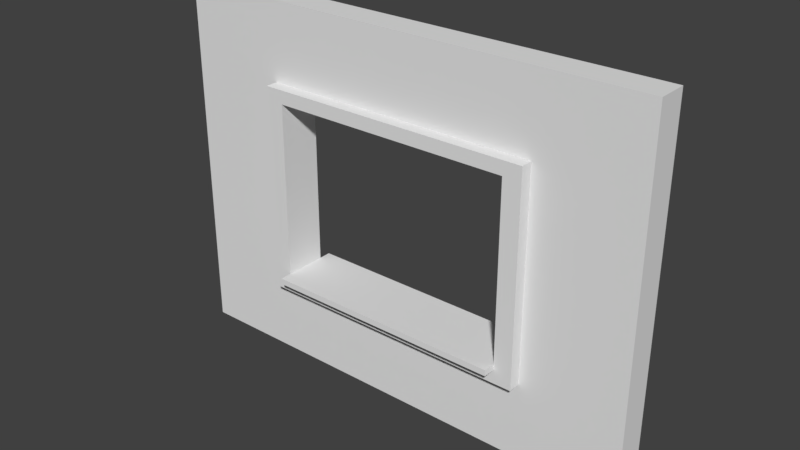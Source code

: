 # Source: SM_Wall_Window_3x4x0.25_Detailed.blend  (saved by Blender 2.79.0; exported with 4.5.12 LTS)
import bpy
from mathutils import Matrix  # noqa: F401  (used for matrix-valued properties, if any)

bpy.ops.wm.read_factory_settings(use_empty=True)
scene = bpy.context.scene
scene.name = 'Scene'

# ---- collections
col_collection_1 = bpy.data.collections.new('Collection 1'); scene.collection.children.link(col_collection_1)

# ---- world
world_world = bpy.data.worlds.new('World'); scene.world = world_world
world_world.color = (0.05088, 0.05088, 0.05088)
world_world.use_sun_shadow = False
world_world.sun_shadow_jitter_overblur = 0.0
world_world.cycles.sampling_method = 'MANUAL'

# ---- meshes
me_vert = bpy.data.meshes.new('Vert')
me_vert.from_pydata([(0.0, 0.0, 0.0), (4.0, 0.0, 0.0), (4.0, 3.0, 0.0), (0.0, 3.0, 0.0), (2.0, 0.0, 0.0), (4.0, 1.5, 0.0), (2.0, 3.0, 0.0), (0.0, 1.5, 0.0), (3.0, 0.0, 0.0), (4.0, 2.25, 0.0), (1.0, 3.0, 0.0), (1.0, 0.0, 0.0), (0.0, 0.75, 0.0), (4.0, 0.75, 0.0), (3.0, 3.0, 0.0), (0.0, 2.25, 0.0), (3.0, 1.5, 0.0), (1.0, 1.5, 0.0), (2.0, 0.75, 0.0), (2.0, 2.25, 0.0), (1.0, 2.25, 0.0), (1.0, 0.75, 0.0), (3.0, 0.75, 0.0), (3.0, 2.25, 0.0), (3.0, 0.0, 0.0), (4.0, 0.0, 0.0), (4.0, 2.25, 0.0), (4.0, 3.0, 0.0), (1.0, 3.0, 0.0), (0.0, 3.0, 0.0), (1.0, 0.0, 0.0), (2.0, 0.0, 0.0), (0.0, 0.75, 0.0), (0.0, 0.0, 0.0), (4.0, 0.75, 0.0), (4.0, 1.5, 0.0), (3.0, 3.0, 0.0), (2.0, 3.0, 0.0), (0.0, 2.25, 0.0), (0.0, 1.5, 0.0), (3.0, 1.5, 0.0), (2.0, 0.75, 0.0), (1.0, 1.5, 0.0), (2.0, 2.25, 0.0), (1.0, 2.25, 0.0), (1.0, 0.75, 0.0), (3.0, 0.75, 0.0), (3.0, 2.25, 0.0), (3.0, 0.0, 0.25), (4.0, 0.0, 0.25), (4.0, 2.25, 0.25), (4.0, 3.0, 0.25), (1.0, 3.0, 0.25), (0.0, 3.0, 0.25), (1.0, 0.0, 0.25), (2.0, 0.0, 0.25), (0.0, 0.75, 0.25), (0.0, 0.0, 0.25), (4.0, 0.75, 0.25), (4.0, 1.5, 0.25), (3.0, 3.0, 0.25), (2.0, 3.0, 0.25), (0.0, 2.25, 0.25), (0.0, 1.5, 0.25), (3.0, 1.5, 0.25), (1.0, 1.5, 0.25), (2.0, 2.25, 0.25), (1.0, 2.25, 0.25), (1.0, 0.75, 0.25), (3.0, 0.75, 0.25), (3.0, 2.25, 0.25), (4.0, 2.362, 0.0), (0.0, 2.362, 0.0), (2.0, 2.362, 0.0), (1.0, 2.362, 0.0), (3.0, 2.362, 0.0), (4.0, 2.362, 0.0), (0.0, 2.362, 0.0), (4.0, 2.362, 0.25), (0.0, 2.362, 0.25), (2.0, 2.362, 0.25), (1.0, 2.362, 0.25), (3.0, 2.362, 0.25), (0.0, 0.6375, 0.0), (2.0, 0.6375, 0.0), (4.0, 0.6375, 0.0), (1.0, 0.6375, 0.0), (3.0, 0.6375, 0.0), (0.0, 0.6375, 0.0), (4.0, 0.6375, 0.0), (0.0, 0.6375, 0.25), (2.0, 0.6375, 0.25), (4.0, 0.6375, 0.25), (1.0, 0.6375, 0.25), (3.0, 0.6375, 0.25), (1.0, 1.5, 0.25), (1.0, 0.75, 0.25), (0.85, 3.0, 0.0), (0.85, 0.0, 0.0), (0.85, 1.5, 0.0), (0.85, 2.25, 0.0), (0.85, 0.75, 0.0), (0.85, 3.0, 0.0), (0.85, 0.0, 0.0), (0.85, 3.0, 0.25), (0.85, 0.0, 0.25), (0.85, 1.5, 0.25), (0.85, 2.25, 0.25), (0.85, 0.75, 0.25), (0.85, 2.362, 0.25), (0.85, 2.362, 0.0), (0.85, 0.6375, 0.25), (0.85, 0.6375, 0.0), (3.15, 0.0, 0.0), (3.15, 1.5, 0.0), (3.15, 3.0, 0.0), (3.15, 0.75, 0.0), (3.15, 2.25, 0.0), (3.15, 0.0, 0.0), (3.15, 3.0, 0.0), (3.15, 0.0, 0.25), (3.15, 1.5, 0.25), (3.15, 3.0, 0.25), (3.15, 0.75, 0.25), (3.15, 2.25, 0.25), (3.15, 2.362, 0.25), (3.15, 2.362, 0.0), (3.15, 0.6375, 0.25), (3.15, 0.6375, 0.0), (0.85, 1.5, 0.35), (1.0, 1.5, 0.35), (2.0, 2.362, 0.35), (2.0, 2.25, 0.35), (1.0, 2.25, 0.35), (0.85, 2.25, 0.35), (1.0, 2.362, 0.35), (1.0, 0.75, 0.35), (2.0, 0.75, 0.35), (0.85, 0.75, 0.35), (3.0, 0.75, 0.35), (3.0, 1.5, 0.35), (3.0, 2.25, 0.35), (3.0, 2.362, 0.35), (3.15, 2.362, 0.35), (2.0, 0.6375, 0.35), (1.0, 0.6375, 0.35), (3.0, 0.6375, 0.35), (3.15, 0.6375, 0.35), (0.85, 2.362, 0.35), (0.85, 0.6375, 0.35), (3.15, 1.5, 0.35), (3.15, 0.75, 0.35), (3.15, 2.25, 0.35), (1.0, 0.8, 0.0), (2.0, 0.8, 0.0), (3.0, 0.8, 0.0), (1.0, 0.8, 0.25), (2.0, 0.8, 0.25), (1.0, 0.8, 0.35), (3.0, 0.8, 0.25), (2.0, 0.8, 0.35), (3.0, 0.8, 0.35), (2.0, 0.8, 0.45), (2.0, 0.75, 0.45), (3.0, 0.8, 0.45), (3.0, 0.75, 0.45), (1.0, 0.75, 0.45), (1.0, 0.8, 0.45), (1.0, 0.75, -0.1), (2.0, 0.75, -0.1), (3.0, 0.75, -0.1), (3.0, 0.8, -0.1), (1.0, 0.8, -0.1), (2.0, 0.8, -0.1)], [], [(126, 115, 2, 71), (116, 114, 5, 13), (74, 10, 6, 73), (99, 100, 20, 17), (110, 97, 10, 74), (86, 21, 18, 84), (112, 101, 21, 86), (101, 99, 17, 21), (128, 116, 13, 85), (84, 18, 22, 87), (114, 117, 9, 5), (73, 6, 14, 75), (37, 61, 60, 36), (103, 105, 57, 33), (43, 66, 67, 44), (35, 59, 58, 34), (42, 65, 68, 45), (28, 52, 61, 37), (40, 64, 70, 47), (88, 90, 56, 32), (26, 50, 59, 35), (47, 70, 66, 43), (31, 55, 54, 30), (24, 48, 55, 31), (22, 46, 40, 16), (21, 45, 41, 18), (97, 102, 28, 10), (72, 77, 29, 3), (8, 24, 31, 4), (4, 31, 30, 11), (23, 47, 43, 19), (9, 26, 35, 5), (83, 88, 32, 12), (16, 40, 47, 23), (10, 28, 37, 6), (17, 42, 45, 21), (5, 35, 34, 13), (19, 43, 44, 20), (98, 103, 33, 0), (6, 37, 36, 14), (12, 32, 39, 7), (18, 41, 46, 22), (7, 39, 38, 15), (20, 44, 42, 17), (113, 118, 24, 8), (85, 89, 25, 1), (71, 76, 26, 9), (115, 119, 27, 2), (125, 78, 51, 122), (123, 58, 59, 121), (81, 80, 61, 52), (123, 121, 150, 151), (109, 81, 52, 104), (68, 136, 158, 156), (93, 91, 144, 145), (127, 123, 151, 147), (127, 92, 58, 123), (125, 82, 142, 143), (121, 59, 50, 124), (80, 82, 60, 61), (32, 56, 63, 39), (160, 158, 167, 162), (39, 63, 62, 38), (44, 67, 65, 42), (118, 120, 48, 24), (89, 92, 49, 25), (76, 78, 50, 26), (119, 122, 51, 27), (46, 69, 64, 40), (69, 46, 155, 159), (102, 104, 52, 28), (77, 79, 53, 29), (38, 62, 79, 77), (27, 51, 78, 76), (67, 66, 132, 133), (121, 124, 152, 150), (80, 81, 135, 131), (124, 50, 78, 125), (2, 27, 76, 71), (15, 38, 77, 72), (19, 73, 75, 23), (100, 110, 74, 20), (20, 74, 73, 19), (117, 126, 71, 9), (34, 58, 92, 89), (55, 48, 94, 91), (120, 49, 92, 127), (105, 54, 93, 111), (54, 55, 91, 93), (13, 34, 89, 85), (0, 33, 88, 83), (33, 57, 90, 88), (4, 84, 87, 8), (113, 128, 85, 1), (98, 112, 86, 11), (11, 86, 84, 4), (65, 68, 96, 95), (0, 83, 112, 98), (57, 105, 111, 90), (15, 72, 110, 100), (62, 107, 109, 79), (29, 53, 104, 102), (56, 108, 106, 63), (90, 111, 108, 56), (79, 109, 104, 53), (63, 106, 107, 62), (11, 30, 103, 98), (3, 29, 102, 97), (30, 54, 105, 103), (12, 7, 99, 101), (83, 12, 101, 112), (72, 3, 97, 110), (7, 15, 100, 99), (8, 87, 128, 113), (48, 120, 127, 94), (23, 75, 126, 117), (68, 65, 130, 136), (36, 60, 122, 119), (25, 49, 120, 118), (94, 127, 147, 146), (107, 106, 129, 134), (70, 64, 140, 141), (82, 125, 122, 60), (14, 36, 119, 115), (1, 25, 118, 113), (16, 23, 117, 114), (87, 22, 116, 128), (22, 16, 114, 116), (75, 14, 115, 126), (129, 130, 133, 134), (145, 144, 137, 136), (149, 145, 136, 138), (138, 136, 130, 129), (144, 146, 139, 137), (132, 141, 142, 131), (134, 133, 135, 148), (133, 132, 131, 135), (141, 152, 143, 142), (140, 150, 152, 141), (146, 147, 151, 139), (139, 151, 150, 140), (109, 107, 134, 148), (65, 67, 133, 130), (81, 109, 148, 135), (64, 69, 139, 140), (106, 108, 138, 129), (139, 69, 159, 161), (124, 125, 143, 152), (111, 93, 145, 149), (108, 111, 149, 138), (82, 80, 131, 142), (66, 70, 141, 132), (91, 94, 146, 144), (159, 157, 160, 161), (154, 157, 159, 155), (153, 156, 157, 154), (157, 156, 158, 160), (45, 68, 156, 153), (46, 41, 169, 170), (139, 161, 164, 165), (41, 45, 168, 169), (163, 165, 164, 162), (166, 163, 162, 167), (136, 137, 163, 166), (161, 160, 162, 164), (137, 139, 165, 163), (158, 136, 166, 167), (169, 168, 172, 173), (170, 169, 173, 171), (153, 154, 173, 172), (155, 46, 170, 171), (45, 153, 172, 168), (154, 155, 171, 173)])
me_vert.use_remesh_preserve_volume = False
me_vert.use_remesh_preserve_attributes = False
me_vert.use_mirror_vertex_groups = False
me_vert.update()

# ---- objects
ob_sm_wall_window_detailed_3x4x0_25 = bpy.data.objects.new('SM_Wall_Window_Detailed 3x4x0.25', me_vert)

# ---- transforms, parenting, visibility, modifiers, constraints
ob_sm_wall_window_detailed_3x4x0_25.location = (0.0, 0.0, 0.0)
ob_sm_wall_window_detailed_3x4x0_25.rotation_euler = (1.571, -0.0, 0.0)
ob_sm_wall_window_detailed_3x4x0_25.lineart.crease_threshold = 0.0

# ---- collection membership
col_collection_1.objects.link(ob_sm_wall_window_detailed_3x4x0_25)

# ---- scene / render settings (as saved in the file)
scene.frame_start = 1; scene.frame_end = 250; scene.frame_set(1)
scene.render.engine = 'CYCLES'
scene.render.image_settings.file_format = 'JPEG'
scene.render.image_settings.color_mode = 'RGB'
scene.render.image_settings.quality = 100
scene.render.resolution_x = 2560
scene.render.resolution_y = 1440
scene.render.resolution_percentage = 75
scene.render.dither_intensity = 0.0
scene.cycles.use_denoising = False
scene.cycles.samples = 32
scene.cycles.sampling_pattern = 'TABULATED_SOBOL'
scene.cycles.use_adaptive_sampling = False
scene.cycles.use_light_tree = False
scene.cycles.blur_glossy = 0.0
scene.cycles.sample_clamp_indirect = 0.0
scene.view_settings.view_transform = 'Standard'
bpy.context.view_layer.update()

# ---- added for rendering (the .blend has no active camera and no usable light): camera, sun
cam_auto = bpy.data.cameras.new('AutoCamera')
cam_auto.lens = 50.0
cam_auto.sensor_width = 36.0
cam_auto.clip_end = 1000.0
ob_auto_camera = bpy.data.objects.new('AutoCamera', cam_auto)
scene.collection.objects.link(ob_auto_camera)
ob_auto_camera.location = (6.65403, -5.75983, 5.22322)
ob_auto_camera.rotation_euler = (1.09748, -7.21219e-08, 0.694738)
scene.camera = ob_auto_camera
light_auto_sun = bpy.data.lights.new('AutoSun', 'SUN')
light_auto_sun.energy = 3.0
light_auto_sun.angle = 0.0523599
ob_auto_sun = bpy.data.objects.new('AutoSun', light_auto_sun)
scene.collection.objects.link(ob_auto_sun)
ob_auto_sun.rotation_euler = (0.872665, 0.174533, 0.523599)
bpy.context.view_layer.update()
